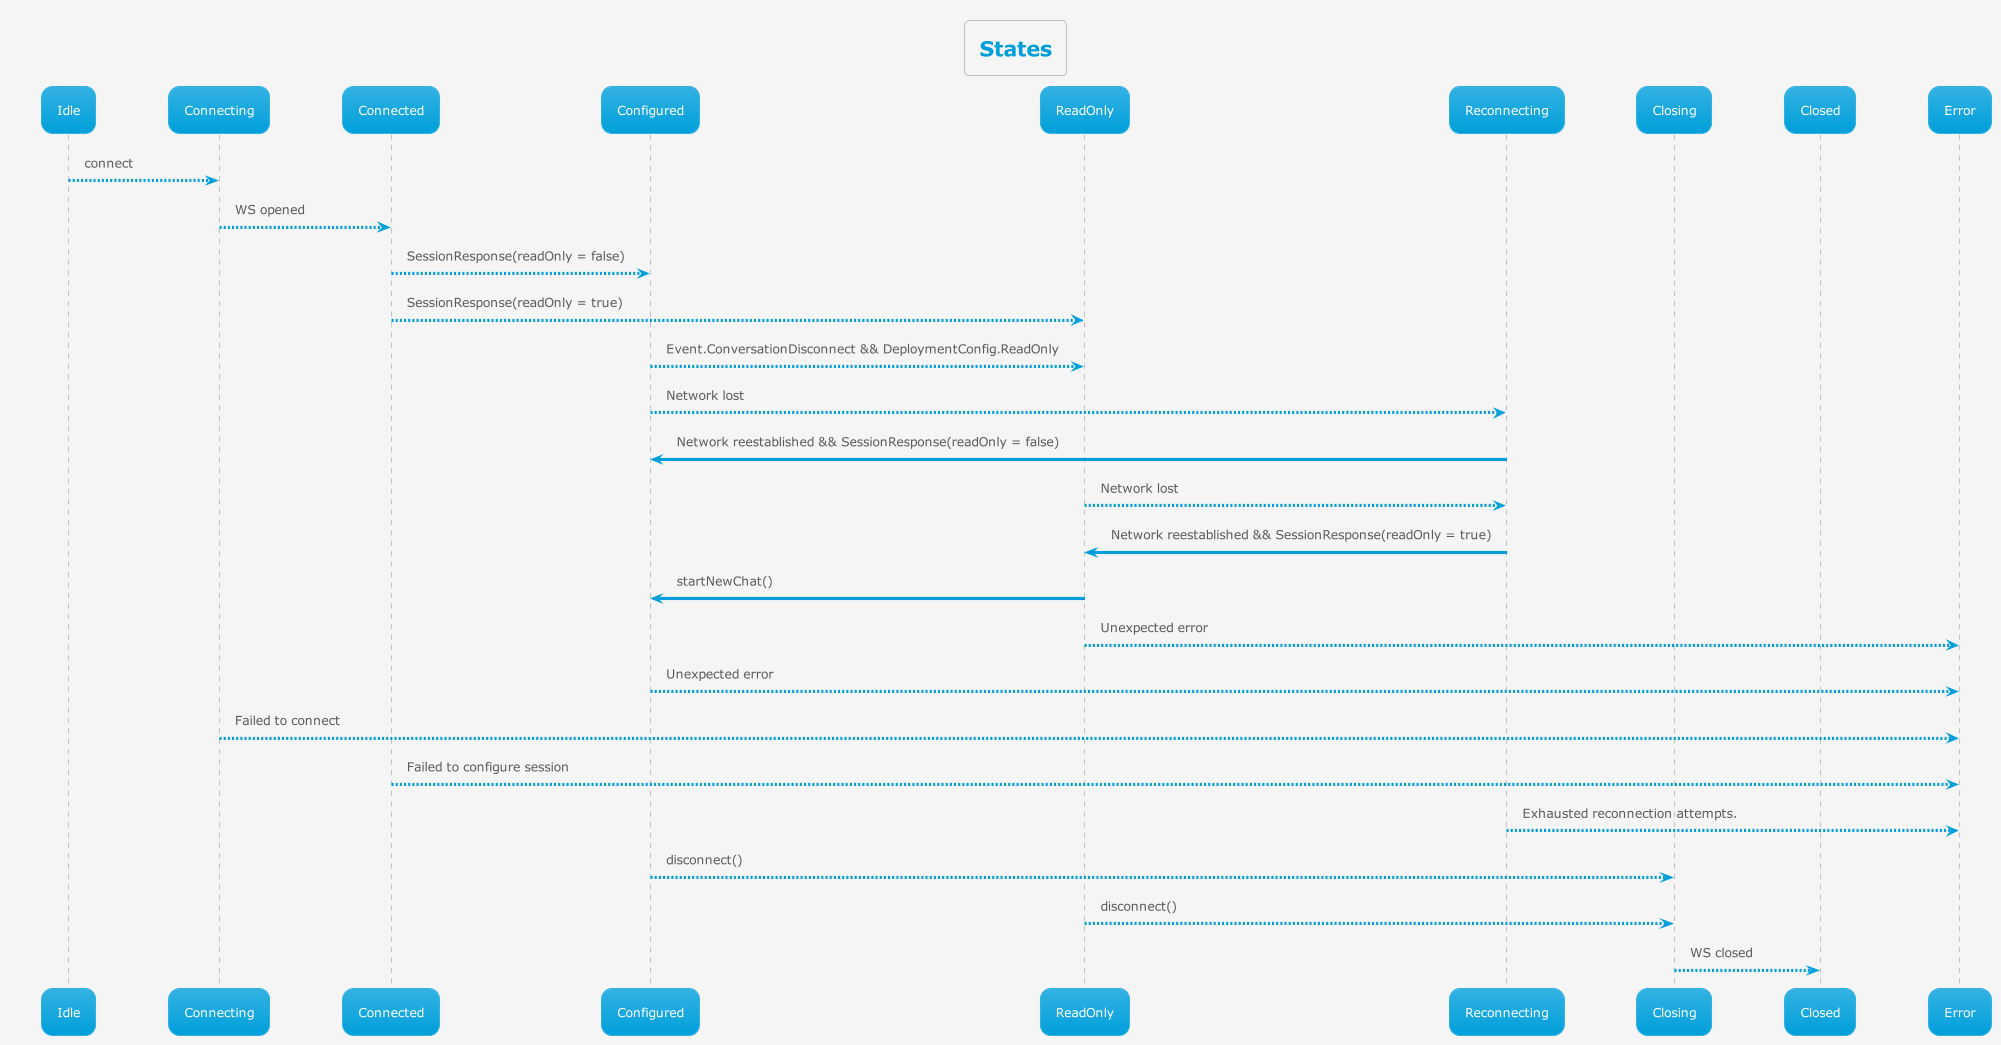

The diagram above was rendered by PlantUML. Its source (embedded in the PNG):
@startuml
'https://plantuml.com/sequence-diagram

!theme bluegray
!pragma teoz true

skinparam backgroundColor #whitesmoke
title States

participant Idle
participant Connecting
participant Connected
participant Configured
participant ReadOnly
participant Reconnecting
participant Closing
participant Closed
participant Error

Idle --> Connecting : connect
Connecting --> Connected : WS opened
Connected --> Configured : SessionResponse(readOnly = false)
Connected --> ReadOnly : SessionResponse(readOnly = true)
Configured --> ReadOnly : Event.ConversationDisconnect && DeploymentConfig.ReadOnly
Configured --> Reconnecting : Network lost
Reconnecting -> Configured : Network reestablished && SessionResponse(readOnly = false)
ReadOnly --> Reconnecting : Network lost
Reconnecting -> ReadOnly : Network reestablished && SessionResponse(readOnly = true)
ReadOnly -> Configured : startNewChat()
ReadOnly --> Error : Unexpected error
Configured --> Error : Unexpected error
Connecting --> Error : Failed to connect
Connected --> Error : Failed to configure session
Reconnecting --> Error : Exhausted reconnection attempts.
Configured --> Closing : disconnect()
ReadOnly --> Closing : disconnect()
Closing --> Closed : WS closed

@enduml